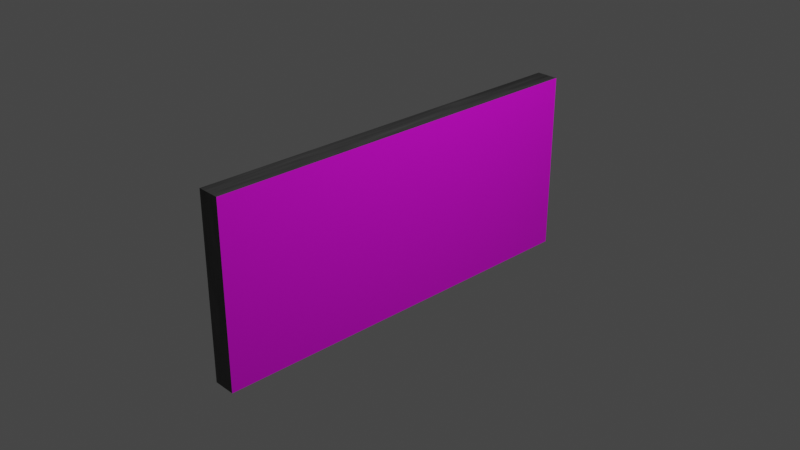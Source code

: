 # Source: missing_piece-lvl2-3.blend  (saved by Blender 3.2.14; exported with 4.5.12 LTS)
import bpy
from mathutils import Matrix  # noqa: F401  (used for matrix-valued properties, if any)

bpy.ops.wm.read_factory_settings(use_empty=True)
scene = bpy.context.scene
scene.name = 'Scene'

# ---- collections
col_collection = bpy.data.collections.new('Collection'); scene.collection.children.link(col_collection)

# ---- images (referenced by path relative to the original .blend; pixels are not part of the script)
import os
ASSET_DIR = os.environ.get("B2B_ASSET_DIR", "")  # directory of the original .blend (textures are referenced by path, not embedded)
HERE = os.path.dirname(os.path.abspath(__file__))  # packed textures are extracted next to this script under _unpacked/

def load_image(name, relpath, width, height, colorspace="sRGB"):
    """Load a texture the original file referenced (path relative to the .blend, or extracted next to this script)."""
    p = next((c for c in (os.path.join(HERE, relpath), os.path.join(ASSET_DIR, relpath)) if relpath and os.path.exists(c)), "")
    if p:
        img = bpy.data.images.load(p, check_existing=True)
        img.name = name
    else:  # same state as the original file: an image datablock whose file is absent (Cycles renders it pink)
        img = bpy.data.images.new(name, width, height)
        img.source = "FILE"
        img.filepath = "//" + (relpath or name)
    img.colorspace_settings.name = colorspace
    return img
img_stone_png = load_image('stone.png', '_unpacked/stone.5ae0a2fc.png', 512, 512, 'sRGB')
img_missing_piece_lvl2_png = load_image('missing piece lvl2.png', 'textures/missing piece lvl2.png', 1024, 1024, 'sRGB')

# ---- materials (node trees are filled in below, after node groups)
mat_piece = bpy.data.materials.new('piece')
mat_piece.alpha_threshold = 0.0
mat_piece.use_transparent_shadow = False
mat_piece.line_color = (0.0, 0.0, 0.0, 1.0)
mat_lvl2_piece3 = bpy.data.materials.new('lvl2-piece3')
mat_lvl2_piece3.use_transparent_shadow = False

# ---- material node trees
mat_piece.use_nodes = True; mat_piece.node_tree.nodes.clear()
_N = mat_piece.node_tree.nodes; _L = mat_piece.node_tree.links
n0 = _N.new('ShaderNodeOutputMaterial'); n0.name = 'Material Output'; n0.location = (300, 300)
n1 = _N.new('ShaderNodeBsdfPrincipled'); n1.name = 'Principled BSDF'; n1.location = (10, 300)
n1.distribution = 'GGX'
n1.subsurface_method = 'RANDOM_WALK_SKIN'
n1.inputs[2].default_value = 0.4
n1.inputs[3].default_value = 1.45
n1.inputs[27].default_value = (0.0, 0.0, 0.0, 1.0)
n1.inputs[28].default_value = 1.0
n2 = _N.new('ShaderNodeTexImage'); n2.name = 'Image Texture'; n2.location = (-280, 260)
n2.image = img_stone_png
_L.new(n1.outputs[0], n0.inputs[0])
_L.new(n2.outputs[0], n1.inputs[0])
n0.is_active_output = True
mat_lvl2_piece3.use_nodes = True; mat_lvl2_piece3.node_tree.nodes.clear()
_N = mat_lvl2_piece3.node_tree.nodes; _L = mat_lvl2_piece3.node_tree.links
n0 = _N.new('ShaderNodeBsdfPrincipled'); n0.name = 'Principled BSDF'; n0.location = (10, 300)
n0.distribution = 'GGX'
n0.subsurface_method = 'RANDOM_WALK_SKIN'
n0.inputs[3].default_value = 1.45
n0.inputs[27].default_value = (0.0, 0.0, 0.0, 1.0)
n0.inputs[28].default_value = 1.0
n1 = _N.new('ShaderNodeOutputMaterial'); n1.name = 'Material Output'; n1.location = (300, 300)
n2 = _N.new('ShaderNodeTexImage'); n2.name = 'Image Texture'; n2.location = (-280, 260)
n2.image = img_missing_piece_lvl2_png
_L.new(n0.outputs[0], n1.inputs[0])
_L.new(n2.outputs[0], n0.inputs[0])
n1.is_active_output = True

# ---- world
world_world = bpy.data.worlds.new('World'); scene.world = world_world
world_world.use_nodes = True; world_world.node_tree.nodes.clear()
_N = world_world.node_tree.nodes; _L = world_world.node_tree.links
n0 = _N.new('ShaderNodeOutputWorld'); n0.name = 'World Output'; n0.location = (300, 300)
n1 = _N.new('ShaderNodeBackground'); n1.name = 'Background'; n1.location = (10, 300)
n1.inputs[0].default_value = (0.05088, 0.05088, 0.05088, 1.0)
_L.new(n1.outputs[0], n0.inputs[0])
n0.is_active_output = True
world_world.color = (0.05088, 0.05088, 0.05088)
world_world.use_sun_shadow = False
world_world.sun_shadow_jitter_overblur = 0.0

# ---- cameras
cam_camera = bpy.data.cameras.new('Camera')
cam_camera.clip_end = 100.0
cam_camera.ortho_scale = 7.314

# ---- lights
light_light = bpy.data.lights.new('Light', 'POINT')
light_light.transmission_factor = 0.0
light_light.energy = 1000.0
light_light.shadow_soft_size = 0.1
light_light.shadow_maximum_resolution = 0.006
light_light.use_absolute_resolution = True

# ---- meshes
me_cube = bpy.data.meshes.new('Cube')
me_cube.from_pydata([(1.0, 1.0, 1.0), (1.0, 1.0, -1.0), (1.0, -1.0, 1.0), (1.0, -1.0, -1.0), (-1.0, 1.0, 1.0), (-1.0, 1.0, -1.0), (-1.0, -1.0, 1.0), (-1.0, -1.0, -1.0)], [], [(0, 4, 6, 2), (3, 2, 6, 7), (7, 6, 4, 5), (5, 1, 3, 7), (1, 0, 2, 3), (5, 4, 0, 1)])
me_cube.polygons.foreach_set('material_index', [0, 0, 0, 0, 1, 0])
_uv = me_cube.uv_layers.new(name='UVMap')
_uv.uv.foreach_set('vector', [0.5269, 0.5, 0.5807, 0.5, 0.5807, 0.5538, 0.5269, 0.5538, 0.4731, 0.5538, 0.5269, 0.5538, 0.5269, 0.6076, 0.4731, 0.6076, 0.4731, 0.3924, 0.5269, 0.3924, 0.5269, 0.4462, 0.4731, 0.4462, 0.4193, 0.5, 0.4731, 0.5, 0.4731, 0.5538, 0.4193, 0.5538, 0.2988, 0.1893, 0.2988, 0.3314, 0.1567, 0.3314, 0.1567, 0.1893, 0.4731, 0.4462, 0.5269, 0.4462, 0.5269, 0.5, 0.4731, 0.5])
me_cube.materials.append(mat_piece)
me_cube.materials.append(mat_lvl2_piece3)
me_cube.use_mirror_vertex_groups = False
me_cube.update()

# ---- objects
ob_cube = bpy.data.objects.new('Cube', me_cube)
ob_light = bpy.data.objects.new('Light', light_light)
ob_camera = bpy.data.objects.new('Camera', cam_camera)

# ---- transforms, parenting, visibility, modifiers, constraints
ob_cube.location = (0.0, 0.0, 0.0)
ob_cube.scale = (0.1244, 2.233, 1.0)
ob_cube.lock_rotations_4d = False
ob_cube.empty_display_type = 'ARROWS'
ob_cube.lineart.crease_threshold = 0.0
ob_light.location = (4.076, 1.005, 5.904)
ob_light.rotation_euler = (0.6503, 0.05522, 1.866)
ob_light.lock_rotations_4d = False
ob_light.empty_display_type = 'ARROWS'
ob_light.color = (0.0, 0.0, 0.0, 0.0)
ob_light.lineart.crease_threshold = 0.0
ob_camera.location = (7.359, -6.926, 4.958)
ob_camera.rotation_euler = (1.109, 0.0, 0.8149)
ob_camera.lock_rotations_4d = False
ob_camera.empty_display_type = 'ARROWS'
ob_camera.color = (0.0, 0.0, 0.0, 0.0)
ob_camera.display_type = 'WIRE'
ob_camera.lineart.crease_threshold = 0.0

# ---- collection membership
col_collection.objects.link(ob_cube)
col_collection.objects.link(ob_light)
col_collection.objects.link(ob_camera)

# ---- scene / render settings (as saved in the file)
scene.camera = ob_camera
scene.frame_start = 1; scene.frame_end = 250; scene.frame_set(1)
scene.render.engine = 'BLENDER_EEVEE_NEXT'
scene.cycles.sampling_pattern = 'TABULATED_SOBOL'
scene.cycles.use_light_tree = False
scene.view_settings.view_transform = 'Filmic'
bpy.context.view_layer.update()

